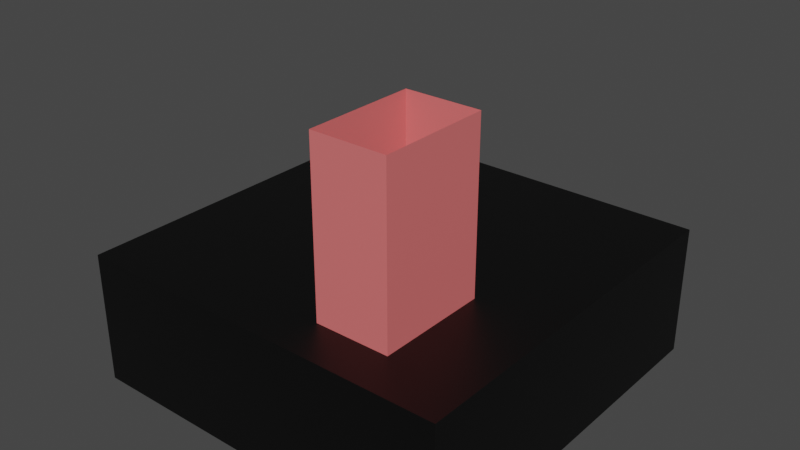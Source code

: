 # Source: Classroom.blend  (saved by Blender 3.3.6; exported with 4.5.12 LTS)
import bpy
from mathutils import Matrix  # noqa: F401  (used for matrix-valued properties, if any)

bpy.ops.wm.read_factory_settings(use_empty=True)
scene = bpy.context.scene
scene.name = 'Scene'

# ---- collections
col_collection = bpy.data.collections.new('Collection'); scene.collection.children.link(col_collection)

# ---- materials (node trees are filled in below, after node groups)
mat_outside = bpy.data.materials.new('Outside')
mat_outside.use_transparent_shadow = False
mat_inner_walls = bpy.data.materials.new('Inner Walls')
mat_inner_walls.use_transparent_shadow = False
mat_floor = bpy.data.materials.new('Floor')
mat_floor.use_transparent_shadow = False
mat_futra = bpy.data.materials.new('Futra')
mat_futra.use_transparent_shadow = False

# ---- material node trees
mat_outside.use_nodes = True; mat_outside.node_tree.nodes.clear()
_N = mat_outside.node_tree.nodes; _L = mat_outside.node_tree.links
n0 = _N.new('ShaderNodeBsdfPrincipled'); n0.name = 'Principled BSDF'; n0.location = (10, 300)
n0.distribution = 'GGX'
n0.subsurface_method = 'RANDOM_WALK_SKIN'
n0.inputs[0].default_value = (0.0, 0.0, 0.0, 1.0)
n0.inputs[3].default_value = 1.45
n0.inputs[27].default_value = (0.0, 0.0, 0.0, 1.0)
n0.inputs[28].default_value = 1.0
n1 = _N.new('ShaderNodeOutputMaterial'); n1.name = 'Material Output'; n1.location = (300, 300)
_L.new(n0.outputs[0], n1.inputs[0])
n1.is_active_output = True
mat_inner_walls.use_nodes = True; mat_inner_walls.node_tree.nodes.clear()
_N = mat_inner_walls.node_tree.nodes; _L = mat_inner_walls.node_tree.links
n0 = _N.new('ShaderNodeBsdfPrincipled'); n0.name = 'Principled BSDF'; n0.location = (10, 300)
n0.distribution = 'GGX'
n0.subsurface_method = 'RANDOM_WALK_SKIN'
n0.inputs[0].default_value = (0.8, 0.1683, 0.1683, 1.0)
n0.inputs[3].default_value = 1.45
n0.inputs[27].default_value = (0.0, 0.0, 0.0, 1.0)
n0.inputs[28].default_value = 1.0
n1 = _N.new('ShaderNodeOutputMaterial'); n1.name = 'Material Output'; n1.location = (300, 300)
_L.new(n0.outputs[0], n1.inputs[0])
n1.is_active_output = True
mat_floor.use_nodes = True; mat_floor.node_tree.nodes.clear()
_N = mat_floor.node_tree.nodes; _L = mat_floor.node_tree.links
n0 = _N.new('ShaderNodeBsdfPrincipled'); n0.name = 'Principled BSDF'; n0.location = (10, 300)
n0.distribution = 'GGX'
n0.subsurface_method = 'RANDOM_WALK_SKIN'
n0.inputs[0].default_value = (0.3264, 0.1772, 0.1133, 1.0)
n0.inputs[3].default_value = 1.45
n0.inputs[27].default_value = (0.0, 0.0, 0.0, 1.0)
n0.inputs[28].default_value = 1.0
n1 = _N.new('ShaderNodeOutputMaterial'); n1.name = 'Material Output'; n1.location = (300, 300)
_L.new(n0.outputs[0], n1.inputs[0])
n1.is_active_output = True
mat_futra.use_nodes = True; mat_futra.node_tree.nodes.clear()
_N = mat_futra.node_tree.nodes; _L = mat_futra.node_tree.links
n0 = _N.new('ShaderNodeBsdfPrincipled'); n0.name = 'Principled BSDF'; n0.location = (10, 300)
n0.distribution = 'GGX'
n0.subsurface_method = 'RANDOM_WALK_SKIN'
n0.inputs[0].default_value = (0.04441, 0.03364, 0.004577, 1.0)
n0.inputs[3].default_value = 1.45
n0.inputs[27].default_value = (0.0, 0.0, 0.0, 1.0)
n0.inputs[28].default_value = 1.0
n1 = _N.new('ShaderNodeOutputMaterial'); n1.name = 'Material Output'; n1.location = (300, 300)
_L.new(n0.outputs[0], n1.inputs[0])
n1.is_active_output = True

# ---- world
world_world = bpy.data.worlds.new('World'); scene.world = world_world
world_world.use_nodes = True; world_world.node_tree.nodes.clear()
_N = world_world.node_tree.nodes; _L = world_world.node_tree.links
n0 = _N.new('ShaderNodeOutputWorld'); n0.name = 'World Output'; n0.location = (300, 300)
n1 = _N.new('ShaderNodeBackground'); n1.name = 'Background'; n1.location = (10, 300)
n1.inputs[0].default_value = (0.05088, 0.05088, 0.05088, 1.0)
_L.new(n1.outputs[0], n0.inputs[0])
n0.is_active_output = True
world_world.color = (0.05088, 0.05088, 0.05088)
world_world.use_sun_shadow = False
world_world.sun_shadow_jitter_overblur = 0.0

# ---- meshes
me_cube_001 = bpy.data.meshes.new('Cube.001')
me_cube_001.from_pydata([(-5.368, -5.368, -0.06331), (-5.368, -5.368, 0.06331), (-5.368, 5.368, -0.06331), (-5.368, 5.368, 0.06331), (5.368, -5.368, -0.06331), (5.368, -5.368, 0.06331), (5.368, 5.368, -0.06331), (5.368, 5.368, 0.06331), (-5.214, -5.214, 0.06331), (-5.214, 5.214, 0.06331), (5.214, 5.214, 0.06331), (5.214, -5.214, 0.06331), (-5.368, -5.368, 3.642), (-5.368, 5.368, 3.642), (5.368, 5.368, 3.642), (5.368, -5.368, 3.642), (-5.214, -5.214, 3.642), (-5.214, 5.214, 3.642), (5.214, 5.214, 3.642), (5.214, -5.214, 3.642), (5.214, -5.214, 3.499), (-5.214, -5.214, 3.499), (5.214, 5.214, 3.499), (-5.214, 5.214, 3.499), (-5.368, -0.7989, 0.1106), (-5.368, 0.7989, 0.1106), (-5.214, -0.7979, 0.1106), (-5.214, 0.7979, 0.1106), (-5.368, -0.7989, 2.351), (-5.368, 0.7989, 2.351), (-5.214, 0.7979, 2.347), (-5.214, -0.7979, 2.347), (3.221, 5.368, -0.06331), (1.074, 5.368, -0.06331), (-1.074, 5.368, -0.06331), (-3.221, 5.368, -0.06331), (-3.221, 5.368, 0.06331), (-1.074, 5.368, 0.06331), (1.074, 5.368, 0.06331), (3.221, 5.368, 0.06331), (-3.221, -5.368, -0.06331), (-1.074, -5.368, -0.06331), (1.074, -5.368, -0.06331), (3.221, -5.368, -0.06331), (3.221, -5.368, 0.06331), (1.074, -5.368, 0.06331), (-1.074, -5.368, 0.06331), (-3.221, -5.368, 0.06331), (-3.221, 5.368, 3.642), (-1.074, 5.368, 3.642), (1.074, 5.368, 3.642), (3.221, 5.368, 3.642), (3.221, -5.368, 3.642), (1.074, -5.368, 3.642), (-1.074, -5.368, 3.642), (-3.221, -5.368, 3.642), (-3.129, 5.214, 3.642), (-1.043, 5.214, 3.642), (1.043, 5.214, 3.642), (3.129, 5.214, 3.642), (3.129, -5.214, 3.642), (1.043, -5.214, 3.642), (-1.043, -5.214, 3.642), (-3.129, -5.214, 3.642), (5.214, -5.214, 2.812), (5.214, -5.214, 2.125), (5.214, -5.214, 1.438), (5.214, -5.214, 0.7504), (5.368, -5.368, 2.926), (5.368, -5.368, 2.211), (5.368, -5.368, 1.495), (5.368, -5.368, 0.7791), (5.368, 5.368, 0.7791), (5.368, 5.368, 1.495), (5.368, 5.368, 2.211), (5.368, 5.368, 2.926), (-5.214, 5.214, 2.812), (-5.214, 5.214, 2.125), (-5.214, 5.214, 1.438), (-5.214, 5.214, 0.7504), (-5.368, -5.368, 0.7791), (-5.368, -5.368, 1.495), (-5.368, -5.368, 2.211), (-5.368, -5.368, 2.926), (-5.368, 5.368, 2.926), (-5.368, 5.368, 2.211), (-5.368, 5.368, 1.495), (-5.368, 5.368, 0.7791), (-5.214, -5.214, 0.7504), (-5.214, -5.214, 1.438), (-5.214, -5.214, 2.125), (-5.214, -5.214, 2.812), (5.214, 5.214, 0.7504), (5.214, 5.214, 1.438), (5.214, 5.214, 2.125), (5.214, 5.214, 2.812), (-5.214, 0.7979, 1.9), (-5.214, 0.7979, 1.453), (-5.214, 0.7979, 1.005), (-5.214, 0.7979, 0.558), (-5.368, -0.7989, 0.5587), (-5.368, -0.7989, 1.007), (-5.368, -0.7989, 1.455), (-5.368, -0.7989, 1.903), (-5.368, 0.7989, 1.903), (-5.368, 0.7989, 1.455), (-5.368, 0.7989, 1.007), (-5.368, 0.7989, 0.5587), (-5.214, -0.7979, 0.558), (-5.214, -0.7979, 1.005), (-5.214, -0.7979, 1.453), (-5.214, -0.7979, 1.9), (3.221, 5.368, 0.7791), (3.221, 5.368, 1.495), (3.221, 5.368, 2.211), (3.221, 5.368, 2.926), (1.074, 5.368, 0.7791), (1.074, 5.368, 1.495), (1.074, 5.368, 2.211), (1.074, 5.368, 2.926), (-1.074, 5.368, 0.7791), (-1.074, 5.368, 1.495), (-1.074, 5.368, 2.211), (-1.074, 5.368, 2.926), (-3.221, 5.368, 0.7791), (-3.221, 5.368, 1.495), (-3.221, 5.368, 2.211), (-3.221, 5.368, 2.926), (-3.221, -5.368, 0.7791), (-3.221, -5.368, 1.495), (-3.221, -5.368, 2.211), (-3.221, -5.368, 2.926), (-1.074, -5.368, 0.7791), (-1.074, -5.368, 1.495), (-1.074, -5.368, 2.211), (-1.074, -5.368, 2.926), (1.074, -5.368, 0.7791), (1.074, -5.368, 1.495), (1.074, -5.368, 2.211), (1.074, -5.368, 2.926), (3.221, -5.368, 0.7791), (3.221, -5.368, 1.495), (3.221, -5.368, 2.211), (3.221, -5.368, 2.926), (-3.129, 5.214, 0.06331), (-1.043, 5.214, 0.06331), (1.043, 5.214, 0.06331), (3.129, 5.214, 0.06331), (3.129, -5.214, 0.06331), (1.043, -5.214, 0.06331), (-1.043, -5.214, 0.06331), (-3.129, -5.214, 0.06331), (-3.129, -5.214, 3.499), (-1.043, -5.214, 3.499), (1.043, -5.214, 3.499), (3.129, -5.214, 3.499), (3.129, 5.214, 3.499), (1.043, 5.214, 3.499), (-1.043, 5.214, 3.499), (-3.129, 5.214, 3.499), (3.129, 5.214, 0.7504), (1.043, 5.214, 0.7504), (-1.043, 5.214, 0.7504), (-3.129, 5.214, 0.7504), (3.129, 5.214, 1.438), (1.043, 5.214, 1.438), (-1.043, 5.214, 1.438), (-3.129, 5.214, 1.438), (3.129, 5.214, 2.125), (1.043, 5.214, 2.125), (-1.043, 5.214, 2.125), (-3.129, 5.214, 2.125), (3.129, 5.214, 2.812), (1.043, 5.214, 2.812), (-1.043, 5.214, 2.812), (-3.129, 5.214, 2.812), (-3.129, -5.214, 0.7504), (-1.043, -5.214, 0.7504), (1.043, -5.214, 0.7504), (3.129, -5.214, 0.7504), (-3.129, -5.214, 1.438), (-1.043, -5.214, 1.438), (1.043, -5.214, 1.438), (3.129, -5.214, 1.438), (-3.129, -5.214, 2.125), (-1.043, -5.214, 2.125), (1.043, -5.214, 2.125), (3.129, -5.214, 2.125), (-3.129, -5.214, 2.812), (-1.043, -5.214, 2.812), (1.043, -5.214, 2.812), (3.129, -5.214, 2.812), (-5.368, 0.0, -0.06331), (-5.368, 0.0, 0.06331), (5.368, 0.0, -0.06331), (5.368, 0.0, 0.06331), (-5.214, 0.0, 0.06331), (5.214, 0.0, 0.06331), (-5.368, 0.0, 3.642), (5.368, 0.0, 3.642), (-5.214, 0.0, 3.642), (5.214, 0.0, 3.642), (-5.214, 0.0, 3.499), (5.214, 0.0, 3.499), (-5.368, 0.0, 0.1106), (-5.214, 0.0, 0.1106), (-5.368, 0.0, 2.351), (-5.214, 0.0, 2.347), (-3.129, 0.0, 3.642), (-1.043, 0.0, 3.642), (1.043, 0.0, 3.642), (3.129, 0.0, 3.642), (-3.221, 0.0, -0.06331), (-1.074, 0.0, -0.06331), (1.074, 0.0, -0.06331), (3.221, 0.0, -0.06331), (5.214, 0.0, 0.7504), (5.214, 0.0, 1.438), (5.214, 0.0, 2.125), (5.214, 0.0, 2.812), (5.368, 0.0, 0.7791), (5.368, 0.0, 1.495), (5.368, 0.0, 2.211), (5.368, 0.0, 2.926), (-3.129, 0.0, 3.499), (-1.043, 0.0, 3.499), (1.043, 0.0, 3.499), (3.129, 0.0, 3.499), (3.129, 0.0, 0.06331), (1.043, 0.0, 0.06331), (-1.043, 0.0, 0.06331), (-3.129, 0.0, 0.06331), (-5.368, -1.074, -0.06331), (-5.368, -2.147, -0.06331), (-5.368, -3.221, -0.06331), (-5.368, -4.295, -0.06331), (5.368, -1.074, 0.06331), (5.368, -2.147, 0.06331), (5.368, -3.221, 0.06331), (5.368, -4.295, 0.06331), (5.214, -1.043, 0.06331), (5.214, -2.086, 0.06331), (5.214, -3.129, 0.06331), (5.214, -4.171, 0.06331), (5.368, -1.074, 3.642), (5.368, -2.147, 3.642), (5.368, -3.221, 3.642), (5.368, -4.295, 3.642), (5.214, -1.043, 3.642), (5.214, -2.086, 3.642), (5.214, -3.129, 3.642), (5.214, -4.171, 3.642), (-5.214, -1.043, 3.499), (-5.214, -2.086, 3.499), (-5.214, -3.129, 3.499), (-5.214, -4.171, 3.499), (-5.214, -0.1596, 2.347), (-5.214, -0.3191, 2.347), (-5.214, -0.4787, 2.347), (-5.214, -0.6383, 2.347), (-3.221, -1.074, -0.06331), (-3.221, -2.147, -0.06331), (-3.221, -3.221, -0.06331), (-3.221, -4.295, -0.06331), (-1.074, -1.074, -0.06331), (-1.074, -2.147, -0.06331), (-1.074, -3.221, -0.06331), (-1.074, -4.295, -0.06331), (1.074, -1.074, -0.06331), (1.074, -2.147, -0.06331), (1.074, -3.221, -0.06331), (1.074, -4.295, -0.06331), (3.221, -1.074, -0.06331), (3.221, -2.147, -0.06331), (3.221, -3.221, -0.06331), (3.221, -4.295, -0.06331), (5.368, -1.074, 0.7791), (5.368, -2.147, 0.7791), (5.368, -3.221, 0.7791), (5.368, -4.295, 0.7791), (5.368, -1.074, 1.495), (5.368, -2.147, 1.495), (5.368, -3.221, 1.495), (5.368, -4.295, 1.495), (5.368, -1.074, 2.211), (5.368, -2.147, 2.211), (5.368, -3.221, 2.211), (5.368, -4.295, 2.211), (5.368, -1.074, 2.926), (5.368, -2.147, 2.926), (5.368, -3.221, 2.926), (5.368, -4.295, 2.926), (-3.129, -1.043, 3.499), (-3.129, -2.086, 3.499), (-3.129, -3.129, 3.499), (-3.129, -4.171, 3.499), (-1.043, -1.043, 3.499), (-1.043, -2.086, 3.499), (-1.043, -3.129, 3.499), (-1.043, -4.171, 3.499), (1.043, -1.043, 3.499), (1.043, -2.086, 3.499), (1.043, -3.129, 3.499), (1.043, -4.171, 3.499), (3.129, -1.043, 3.499), (3.129, -2.086, 3.499), (3.129, -3.129, 3.499), (3.129, -4.171, 3.499), (3.129, -1.043, 0.06331), (3.129, -2.086, 0.06331), (3.129, -3.129, 0.06331), (3.129, -4.171, 0.06331), (1.043, -1.043, 0.06331), (1.043, -2.086, 0.06331), (1.043, -3.129, 0.06331), (1.043, -4.171, 0.06331), (-1.043, -1.043, 0.06331), (-1.043, -2.086, 0.06331), (-1.043, -3.129, 0.06331), (-1.043, -4.171, 0.06331), (-3.129, -1.043, 0.06331), (-3.129, -2.086, 0.06331), (-3.129, -3.129, 0.06331), (-3.129, -4.171, 0.06331), (-5.368, -4.295, 0.06331), (-5.368, -3.221, 0.06331), (-5.368, -2.147, 0.06331), (-5.368, -1.074, 0.06331), (5.368, -4.295, -0.06331), (5.368, -3.221, -0.06331), (5.368, -2.147, -0.06331), (5.368, -1.074, -0.06331), (-5.214, -4.171, 0.06331), (-5.214, -3.129, 0.06331), (-5.214, -2.086, 0.06331), (-5.214, -1.043, 0.06331), (-5.368, -4.295, 3.642), (-5.368, -3.221, 3.642), (-5.368, -2.147, 3.642), (-5.368, -1.074, 3.642), (-5.214, -4.171, 3.642), (-5.214, -3.129, 3.642), (-5.214, -2.086, 3.642), (-5.214, -1.043, 3.642), (5.214, -4.171, 3.499), (5.214, -3.129, 3.499), (5.214, -2.086, 3.499), (5.214, -1.043, 3.499), (-5.368, -0.6391, 0.1106), (-5.368, -0.4793, 0.1106), (-5.368, -0.3196, 0.1106), (-5.368, -0.1598, 0.1106), (-5.214, -0.6383, 0.1106), (-5.214, -0.4787, 0.1106), (-5.214, -0.3191, 0.1106), (-5.214, -0.1596, 0.1106), (-5.368, -0.6391, 2.351), (-5.368, -0.4793, 2.351), (-5.368, -0.3196, 2.351), (-5.368, -0.1598, 2.351), (-3.129, -4.171, 3.642), (-3.129, -3.129, 3.642), (-3.129, -2.086, 3.642), (-3.129, -1.043, 3.642), (-1.043, -4.171, 3.642), (-1.043, -3.129, 3.642), (-1.043, -2.086, 3.642), (-1.043, -1.043, 3.642), (1.043, -4.171, 3.642), (1.043, -3.129, 3.642), (1.043, -2.086, 3.642), (1.043, -1.043, 3.642), (3.129, -4.171, 3.642), (3.129, -3.129, 3.642), (3.129, -2.086, 3.642), (3.129, -1.043, 3.642), (5.214, -4.171, 0.7504), (5.214, -3.129, 0.7504), (5.214, -2.086, 0.7504), (5.214, -1.043, 0.7504), (5.214, -4.171, 1.438), (5.214, -3.129, 1.438), (5.214, -2.086, 1.438), (5.214, -1.043, 1.438), (5.214, -4.171, 2.125), (5.214, -3.129, 2.125), (5.214, -2.086, 2.125), (5.214, -1.043, 2.125), (5.214, -4.171, 2.812), (5.214, -3.129, 2.812), (5.214, -2.086, 2.812), (5.214, -1.043, 2.812), (1.043, -4.171, 8.324), (1.043, -3.129, 8.324), (1.043, -2.086, 8.324), (1.043, -1.043, 8.324), (3.129, -4.171, 8.324), (3.129, -3.129, 8.324), (3.129, -2.086, 8.324), (3.129, -1.043, 8.324)], [], [(192, 193, 3, 2), (32, 39, 7, 6), (328, 239, 5, 4), (40, 47, 1, 0), (275, 328, 4, 43), (87, 3, 25, 107), (323, 332, 8, 151), (223, 75, 14, 199), (336, 12, 16, 340), (52, 15, 19, 60), (48, 13, 17, 56), (199, 14, 18, 201), (143, 68, 15, 52), (127, 84, 13, 48), (324, 1, 24, 348), (388, 64, 20, 344), (188, 91, 21, 152), (172, 95, 22, 156), (307, 344, 20, 155), (211, 201, 18, 59), (76, 23, 30, 96), (255, 21, 31, 259), (88, 8, 26, 108), (196, 9, 27, 205), (83, 12, 28, 103), (198, 13, 29, 206), (100, 108, 26, 24), (206, 29, 30, 207), (96, 30, 29, 104), (348, 24, 26, 352), (200, 208, 56, 17), (208, 209, 57, 56), (209, 210, 58, 57), (210, 211, 59, 58), (75, 115, 51, 14), (115, 119, 50, 51), (119, 123, 49, 50), (123, 127, 48, 49), (83, 131, 55, 12), (131, 135, 54, 55), (135, 139, 53, 54), (139, 143, 52, 53), (14, 51, 59, 18), (51, 50, 58, 59), (50, 49, 57, 58), (49, 48, 56, 57), (12, 55, 63, 16), (55, 54, 62, 63), (54, 53, 61, 62), (53, 52, 60, 61), (235, 263, 40, 0), (263, 267, 41, 40), (267, 271, 42, 41), (271, 275, 43, 42), (4, 5, 44, 43), (43, 44, 45, 42), (42, 45, 46, 41), (41, 46, 47, 40), (2, 3, 36, 35), (35, 36, 37, 34), (34, 37, 38, 33), (33, 38, 39, 32), (45, 44, 140, 136), (136, 140, 141, 137), (137, 141, 142, 138), (138, 142, 143, 139), (46, 45, 136, 132), (132, 136, 137, 133), (133, 137, 138, 134), (134, 138, 139, 135), (47, 46, 132, 128), (128, 132, 133, 129), (129, 133, 134, 130), (130, 134, 135, 131), (1, 47, 128, 80), (80, 128, 129, 81), (81, 129, 130, 82), (82, 130, 131, 83), (37, 36, 124, 120), (120, 124, 125, 121), (121, 125, 126, 122), (122, 126, 127, 123), (38, 37, 120, 116), (166, 162, 120, 121), (170, 166, 121, 122), (174, 170, 122, 123), (39, 38, 116, 112), (112, 116, 117, 113), (113, 117, 118, 114), (114, 118, 119, 115), (7, 39, 112, 72), (72, 112, 113, 73), (73, 113, 114, 74), (74, 114, 115, 75), (27, 99, 107, 25), (99, 98, 106, 107), (98, 97, 105, 106), (97, 96, 104, 105), (28, 31, 111, 103), (103, 111, 110, 102), (102, 110, 109, 101), (101, 109, 108, 100), (1, 80, 100, 24), (80, 81, 101, 100), (81, 82, 102, 101), (82, 83, 103, 102), (21, 91, 111, 31), (91, 90, 110, 111), (90, 89, 109, 110), (89, 88, 108, 109), (9, 79, 99, 27), (79, 78, 98, 99), (78, 77, 97, 98), (77, 76, 96, 97), (147, 10, 92, 160), (160, 92, 93, 164), (164, 93, 94, 168), (168, 94, 95, 172), (151, 8, 88, 176), (176, 88, 89, 180), (180, 89, 90, 184), (184, 90, 91, 188), (243, 11, 67, 376), (376, 67, 66, 380), (380, 66, 65, 384), (384, 65, 64, 388), (36, 3, 87, 124), (124, 87, 86, 125), (125, 86, 85, 126), (126, 85, 84, 127), (44, 5, 71, 140), (140, 71, 70, 141), (141, 70, 69, 142), (142, 69, 68, 143), (195, 7, 72, 220), (220, 72, 73, 221), (221, 73, 74, 222), (222, 74, 75, 223), (13, 84, 104, 29), (84, 85, 105, 104), (85, 86, 106, 105), (86, 87, 107, 106), (65, 187, 191, 64), (187, 186, 190, 191), (186, 185, 189, 190), (185, 184, 188, 189), (66, 183, 187, 65), (183, 182, 186, 187), (182, 181, 185, 186), (181, 180, 184, 185), (67, 179, 183, 66), (179, 178, 182, 183), (178, 177, 181, 182), (177, 176, 180, 181), (11, 148, 179, 67), (148, 149, 178, 179), (149, 150, 177, 178), (150, 151, 176, 177), (77, 171, 175, 76), (171, 170, 174, 175), (173, 174, 123, 119), (169, 168, 172, 173), (78, 167, 171, 77), (167, 166, 170, 171), (169, 173, 119, 118), (165, 164, 168, 169), (79, 163, 167, 78), (163, 162, 166, 167), (165, 169, 118, 117), (161, 160, 164, 165), (9, 144, 163, 79), (144, 145, 162, 163), (145, 146, 161, 162), (146, 147, 160, 161), (255, 295, 152, 21), (295, 299, 153, 152), (299, 303, 154, 153), (303, 307, 155, 154), (76, 175, 159, 23), (175, 174, 158, 159), (174, 173, 157, 158), (173, 172, 156, 157), (64, 191, 155, 20), (191, 190, 154, 155), (190, 189, 153, 154), (189, 188, 152, 153), (243, 311, 148, 11), (311, 315, 149, 148), (315, 319, 150, 149), (319, 323, 151, 150), (162, 161, 116, 120), (161, 165, 117, 116), (145, 144, 231, 230), (146, 145, 230, 229), (147, 146, 229, 228), (10, 147, 228, 197), (157, 156, 227, 226), (158, 157, 226, 225), (159, 158, 225, 224), (23, 159, 224, 202), (284, 222, 223, 288), (280, 221, 222, 284), (276, 220, 221, 280), (236, 195, 220, 276), (94, 218, 219, 95), (93, 217, 218, 94), (92, 216, 217, 93), (10, 197, 216, 92), (33, 32, 215, 214), (34, 33, 214, 213), (35, 34, 213, 212), (2, 35, 212, 192), (371, 375, 211, 210), (367, 371, 210, 209), (363, 367, 209, 208), (343, 363, 208, 200), (25, 204, 205, 27), (359, 206, 207, 256), (339, 198, 206, 359), (335, 196, 205, 355), (23, 202, 207, 30), (375, 248, 201, 211), (156, 22, 203, 227), (95, 219, 203, 22), (3, 193, 204, 25), (244, 199, 201, 248), (13, 198, 200, 17), (288, 223, 199, 244), (144, 9, 196, 231), (32, 6, 194, 215), (6, 7, 195, 194), (232, 327, 193, 192), (0, 1, 324, 235), (235, 324, 325, 234), (234, 325, 326, 233), (233, 326, 327, 232), (68, 291, 247, 15), (291, 290, 246, 247), (290, 289, 245, 246), (289, 288, 244, 245), (15, 247, 251, 19), (247, 246, 250, 251), (246, 245, 249, 250), (245, 244, 248, 249), (60, 19, 251, 372), (372, 251, 250, 373), (373, 250, 249, 374), (374, 249, 248, 375), (8, 332, 352, 26), (332, 333, 353, 352), (333, 334, 354, 353), (334, 335, 355, 354), (12, 336, 356, 28), (336, 337, 357, 356), (337, 338, 358, 357), (338, 339, 359, 358), (28, 356, 259, 31), (356, 357, 258, 259), (357, 358, 257, 258), (358, 359, 256, 257), (16, 63, 360, 340), (340, 360, 361, 341), (341, 361, 362, 342), (342, 362, 363, 343), (63, 62, 364, 360), (360, 364, 365, 361), (361, 365, 366, 362), (362, 366, 367, 363), (62, 61, 368, 364), (364, 368, 369, 365), (365, 369, 370, 366), (366, 370, 371, 367), (61, 60, 372, 368), (374, 375, 304, 305), (373, 374, 305, 306), (372, 373, 306, 307), (5, 239, 279, 71), (239, 238, 278, 279), (238, 237, 277, 278), (237, 236, 276, 277), (71, 279, 283, 70), (279, 278, 282, 283), (278, 277, 281, 282), (277, 276, 280, 281), (70, 283, 287, 69), (283, 282, 286, 287), (282, 281, 285, 286), (281, 280, 284, 285), (69, 287, 291, 68), (287, 286, 290, 291), (286, 285, 289, 290), (285, 284, 288, 289), (230, 231, 320, 316), (316, 320, 321, 317), (317, 321, 322, 318), (318, 322, 323, 319), (229, 230, 316, 312), (312, 316, 317, 313), (313, 317, 318, 314), (314, 318, 319, 315), (228, 229, 312, 308), (308, 312, 313, 309), (309, 313, 314, 310), (310, 314, 315, 311), (197, 228, 308, 240), (240, 308, 309, 241), (241, 309, 310, 242), (242, 310, 311, 243), (226, 227, 304, 300), (368, 372, 307, 303), (369, 368, 303, 302), (370, 369, 302, 301), (225, 226, 300, 296), (296, 300, 301, 297), (297, 301, 302, 298), (298, 302, 303, 299), (224, 225, 296, 292), (292, 296, 297, 293), (293, 297, 298, 294), (294, 298, 299, 295), (202, 224, 292, 252), (252, 292, 293, 253), (253, 293, 294, 254), (254, 294, 295, 255), (218, 387, 391, 219), (387, 386, 390, 391), (386, 385, 389, 390), (385, 384, 388, 389), (217, 383, 387, 218), (383, 382, 386, 387), (382, 381, 385, 386), (381, 380, 384, 385), (216, 379, 383, 217), (379, 378, 382, 383), (378, 377, 381, 382), (377, 376, 380, 381), (197, 240, 379, 216), (240, 241, 378, 379), (241, 242, 377, 378), (242, 243, 376, 377), (214, 215, 272, 268), (268, 272, 273, 269), (269, 273, 274, 270), (270, 274, 275, 271), (213, 214, 268, 264), (264, 268, 269, 265), (265, 269, 270, 266), (266, 270, 271, 267), (212, 213, 264, 260), (260, 264, 265, 261), (261, 265, 266, 262), (262, 266, 267, 263), (192, 212, 260, 232), (232, 260, 261, 233), (233, 261, 262, 234), (234, 262, 263, 235), (204, 351, 355, 205), (351, 350, 354, 355), (350, 349, 353, 354), (349, 348, 352, 353), (202, 252, 256, 207), (252, 253, 257, 256), (253, 254, 258, 257), (254, 255, 259, 258), (227, 203, 347, 304), (304, 347, 346, 305), (305, 346, 345, 306), (306, 345, 344, 307), (219, 391, 347, 203), (391, 390, 346, 347), (390, 389, 345, 346), (389, 388, 344, 345), (193, 327, 351, 204), (327, 326, 350, 351), (326, 325, 349, 350), (325, 324, 348, 349), (198, 339, 343, 200), (339, 338, 342, 343), (338, 337, 341, 342), (337, 336, 340, 341), (231, 196, 335, 320), (320, 335, 334, 321), (321, 334, 333, 322), (322, 333, 332, 323), (215, 194, 331, 272), (272, 331, 330, 273), (273, 330, 329, 274), (274, 329, 328, 275), (194, 195, 236, 331), (331, 236, 237, 330), (330, 237, 238, 329), (329, 238, 239, 328), (375, 371, 300, 304), (371, 370, 301, 300), (374, 373, 397, 398), (369, 370, 394, 393), (372, 368, 392, 396), (375, 374, 398, 399), (373, 372, 396, 397), (370, 371, 395, 394), (371, 375, 399, 395), (368, 369, 393, 392)])
me_cube_001.polygons.foreach_set('material_index', [0, 0, 0, 0, 0, 0, 2, 0, 0, 0, 0, 0, 0, 0, 0, 1, 1, 1, 1, 0, 1, 1, 1, 1, 0, 0, 3, 3, 3, 3, 0, 0, 0, 0, 0, 0, 0, 0, 0, 0, 0, 0, 0, 0, 0, 0, 0, 0, 0, 0, 0, 0, 0, 0, 0, 0, 0, 0, 0, 0, 0, 0, 0, 0, 0, 0, 0, 0, 0, 0, 0, 0, 0, 0, 0, 0, 0, 0, 0, 0, 0, 0, 0, 1, 1, 1, 0, 0, 0, 0, 0, 0, 0, 0, 3, 3, 3, 3, 3, 3, 3, 3, 0, 0, 0, 0, 1, 1, 1, 1, 1, 1, 1, 1, 1, 1, 1, 1, 1, 1, 1, 1, 1, 1, 1, 1, 0, 0, 0, 0, 0, 0, 0, 0, 0, 0, 0, 0, 0, 0, 0, 0, 1, 1, 1, 1, 1, 1, 1, 1, 1, 1, 1, 1, 1, 1, 1, 1, 1, 1, 1, 1, 1, 1, 1, 1, 1, 1, 1, 1, 1, 1, 1, 1, 1, 1, 1, 1, 1, 1, 1, 1, 1, 1, 1, 1, 2, 2, 2, 2, 1, 1, 2, 2, 2, 2, 1, 1, 1, 1, 0, 0, 0, 0, 1, 1, 1, 1, 0, 0, 0, 0, 0, 0, 0, 0, 3, 3, 0, 1, 1, 0, 1, 1, 0, 0, 0, 0, 2, 0, 0, 0, 0, 0, 0, 0, 0, 0, 0, 0, 0, 0, 0, 0, 0, 0, 0, 0, 1, 1, 1, 1, 0, 0, 0, 0, 3, 3, 3, 3, 0, 0, 0, 0, 0, 0, 0, 0, 0, 0, 0, 0, 0, 1, 1, 1, 0, 0, 0, 0, 0, 0, 0, 0, 0, 0, 0, 0, 0, 0, 0, 0, 2, 2, 2, 2, 2, 2, 2, 2, 2, 2, 2, 2, 2, 2, 2, 2, 1, 1, 1, 1, 1, 1, 1, 1, 1, 1, 1, 1, 1, 1, 1, 1, 1, 1, 1, 1, 1, 1, 1, 1, 1, 1, 1, 1, 1, 1, 1, 1, 0, 0, 0, 0, 0, 0, 0, 0, 0, 0, 0, 0, 0, 0, 0, 0, 3, 3, 3, 3, 1, 1, 1, 1, 1, 1, 1, 1, 1, 1, 1, 1, 0, 0, 0, 0, 0, 0, 0, 0, 2, 2, 2, 2, 0, 0, 0, 0, 0, 0, 0, 0, 1, 1, 1, 1, 1, 1, 1, 1, 1, 1])
_uv = me_cube_001.uv_layers.new(name='UVMap')
_uv.uv.foreach_set('vector', [0.375, 0.125, 0.625, 0.125, 0.625, 0.25, 0.375, 0.25, 0.375, 0.45, 0.625, 0.45, 0.625, 0.5, 0.375, 0.5, 0.375, 0.725, 0.625, 0.725, 0.625, 0.75, 0.375, 0.75, 0.375, 0.95, 0.625, 0.95, 0.625, 1.0, 0.375, 1.0, 0.325, 0.725, 0.375, 0.725, 0.375, 0.75, 0.325, 0.75, 0.625, 0.25, 0.625, 0.25, 0.625, 0.25, 0.625, 0.25, 0.825, 0.725, 0.875, 0.725, 0.875, 0.75, 0.825, 0.75, 0.625, 0.625, 0.625, 0.5, 0.625, 0.5, 0.625, 0.625, 0.625, 0.025, 0.625, 0.0, 0.625, 0.0, 0.625, 0.025, 0.625, 0.8, 0.625, 0.75, 0.625, 0.75, 0.625, 0.8, 0.625, 0.3, 0.625, 0.25, 0.625, 0.25, 0.625, 0.3, 0.625, 0.625, 0.625, 0.5, 0.625, 0.5, 0.625, 0.625, 0.625, 0.8, 0.625, 0.75, 0.625, 0.75, 0.625, 0.8, 0.625, 0.3, 0.625, 0.25, 0.625, 0.25, 0.625, 0.3, 0.625, 0.025, 0.625, 0.0, 0.625, 0.0, 0.625, 0.025, 0.625, 0.725, 0.625, 0.75, 0.625, 0.75, 0.625, 0.725, 0.825, 0.75, 0.875, 0.75, 0.875, 0.75, 0.825, 0.75, 0.675, 0.5, 0.625, 0.5, 0.625, 0.5, 0.675, 0.5, 0.675, 0.725, 0.625, 0.725, 0.625, 0.75, 0.675, 0.75, 0.625, 0.625, 0.625, 0.625, 0.625, 0.5, 0.625, 0.45, 0.875, 0.5, 0.875, 0.5, 0.875, 0.5, 0.875, 0.5, 0.875, 0.725, 0.875, 0.75, 0.875, 0.75, 0.875, 0.725, 0.875, 0.75, 0.875, 0.75, 0.875, 0.75, 0.875, 0.75, 0.875, 0.625, 0.875, 0.5, 0.875, 0.5, 0.875, 0.625, 0.625, 1.0, 0.625, 1.0, 0.625, 1.0, 0.625, 1.0, 0.625, 0.125, 0.625, 0.25, 0.625, 0.25, 0.625, 0.125, 0.625, 1.0, 0.875, 0.75, 0.875, 0.75, 0.625, 1.0, 0.625, 0.625, 0.625, 0.25, 0.875, 0.5, 0.875, 0.625, 0.875, 0.5, 0.875, 0.5, 0.625, 0.25, 0.625, 0.25, 0.625, 0.925, 0.625, 1.0, 0.875, 0.75, 0.875, 0.725, 0.625, 0.625, 0.625, 0.625, 0.625, 0.3, 0.625, 0.25, 0.625, 0.625, 0.625, 0.625, 0.625, 0.35, 0.625, 0.3, 0.625, 0.625, 0.625, 0.625, 0.625, 0.4, 0.625, 0.35, 0.625, 0.625, 0.625, 0.625, 0.625, 0.45, 0.625, 0.4, 0.625, 0.5, 0.625, 0.45, 0.625, 0.45, 0.625, 0.5, 0.625, 0.45, 0.625, 0.4, 0.625, 0.4, 0.625, 0.45, 0.625, 0.4, 0.625, 0.35, 0.625, 0.35, 0.625, 0.4, 0.625, 0.35, 0.625, 0.3, 0.625, 0.3, 0.625, 0.35, 0.625, 1.0, 0.625, 0.95, 0.625, 0.95, 0.625, 1.0, 0.625, 0.95, 0.625, 0.9, 0.625, 0.9, 0.625, 0.95, 0.625, 0.9, 0.625, 0.85, 0.625, 0.85, 0.625, 0.9, 0.625, 0.85, 0.625, 0.8, 0.625, 0.8, 0.625, 0.85, 0.625, 0.5, 0.625, 0.45, 0.625, 0.45, 0.625, 0.5, 0.625, 0.45, 0.625, 0.4, 0.625, 0.4, 0.625, 0.45, 0.625, 0.4, 0.625, 0.35, 0.625, 0.35, 0.625, 0.4, 0.625, 0.35, 0.625, 0.3, 0.625, 0.3, 0.625, 0.35, 0.625, 1.0, 0.625, 0.95, 0.625, 0.95, 0.625, 1.0, 0.625, 0.95, 0.625, 0.9, 0.625, 0.9, 0.625, 0.95, 0.625, 0.9, 0.625, 0.85, 0.625, 0.85, 0.625, 0.9, 0.625, 0.85, 0.625, 0.8, 0.625, 0.8, 0.625, 0.85, 0.125, 0.725, 0.175, 0.725, 0.175, 0.75, 0.125, 0.75, 0.175, 0.725, 0.225, 0.725, 0.225, 0.75, 0.175, 0.75, 0.225, 0.725, 0.275, 0.725, 0.275, 0.75, 0.225, 0.75, 0.275, 0.725, 0.325, 0.725, 0.325, 0.75, 0.275, 0.75, 0.375, 0.75, 0.625, 0.75, 0.625, 0.8, 0.375, 0.8, 0.375, 0.8, 0.625, 0.8, 0.625, 0.85, 0.375, 0.85, 0.375, 0.85, 0.625, 0.85, 0.625, 0.9, 0.375, 0.9, 0.375, 0.9, 0.625, 0.9, 0.625, 0.95, 0.375, 0.95, 0.375, 0.25, 0.625, 0.25, 0.625, 0.3, 0.375, 0.3, 0.375, 0.3, 0.625, 0.3, 0.625, 0.35, 0.375, 0.35, 0.375, 0.35, 0.625, 0.35, 0.625, 0.4, 0.375, 0.4, 0.375, 0.4, 0.625, 0.4, 0.625, 0.45, 0.375, 0.45, 0.625, 0.85, 0.625, 0.8, 0.625, 0.8, 0.625, 0.85, 0.625, 0.85, 0.625, 0.8, 0.625, 0.8, 0.625, 0.85, 0.625, 0.85, 0.625, 0.8, 0.625, 0.8, 0.625, 0.85, 0.625, 0.85, 0.625, 0.8, 0.625, 0.8, 0.625, 0.85, 0.625, 0.9, 0.625, 0.85, 0.625, 0.85, 0.625, 0.9, 0.625, 0.9, 0.625, 0.85, 0.625, 0.85, 0.625, 0.9, 0.625, 0.9, 0.625, 0.85, 0.625, 0.85, 0.625, 0.9, 0.625, 0.9, 0.625, 0.85, 0.625, 0.85, 0.625, 0.9, 0.625, 0.95, 0.625, 0.9, 0.625, 0.9, 0.625, 0.95, 0.625, 0.95, 0.625, 0.9, 0.625, 0.9, 0.625, 0.95, 0.625, 0.95, 0.625, 0.9, 0.625, 0.9, 0.625, 0.95, 0.625, 0.95, 0.625, 0.9, 0.625, 0.9, 0.625, 0.95, 0.625, 1.0, 0.625, 0.95, 0.625, 0.95, 0.625, 1.0, 0.625, 1.0, 0.625, 0.95, 0.625, 0.95, 0.625, 1.0, 0.625, 1.0, 0.625, 0.95, 0.625, 0.95, 0.625, 1.0, 0.625, 1.0, 0.625, 0.95, 0.625, 0.95, 0.625, 1.0, 0.625, 0.35, 0.625, 0.3, 0.625, 0.3, 0.625, 0.35, 0.625, 0.35, 0.625, 0.3, 0.625, 0.3, 0.625, 0.35, 0.625, 0.35, 0.625, 0.3, 0.625, 0.3, 0.625, 0.35, 0.625, 0.35, 0.625, 0.3, 0.625, 0.3, 0.625, 0.35, 0.625, 0.4, 0.625, 0.35, 0.625, 0.35, 0.625, 0.4, 0.775, 0.5, 0.775, 0.5, 0.625, 0.35, 0.625, 0.35, 0.775, 0.5, 0.775, 0.5, 0.625, 0.35, 0.625, 0.35, 0.775, 0.5, 0.775, 0.5, 0.625, 0.35, 0.625, 0.35, 0.625, 0.45, 0.625, 0.4, 0.625, 0.4, 0.625, 0.45, 0.625, 0.45, 0.625, 0.4, 0.625, 0.4, 0.625, 0.45, 0.625, 0.45, 0.625, 0.4, 0.625, 0.4, 0.625, 0.45, 0.625, 0.45, 0.625, 0.4, 0.625, 0.4, 0.625, 0.45, 0.625, 0.5, 0.625, 0.45, 0.625, 0.45, 0.625, 0.5, 0.625, 0.5, 0.625, 0.45, 0.625, 0.45, 0.625, 0.5, 0.625, 0.5, 0.625, 0.45, 0.625, 0.45, 0.625, 0.5, 0.625, 0.5, 0.625, 0.45, 0.625, 0.45, 0.625, 0.5, 0.875, 0.5, 0.875, 0.5, 0.625, 0.25, 0.625, 0.25, 0.875, 0.5, 0.875, 0.5, 0.625, 0.25, 0.625, 0.25, 0.875, 0.5, 0.875, 0.5, 0.625, 0.25, 0.625, 0.25, 0.875, 0.5, 0.875, 0.5, 0.625, 0.25, 0.625, 0.25, 0.625, 1.0, 0.875, 0.75, 0.875, 0.75, 0.625, 1.0, 0.625, 1.0, 0.875, 0.75, 0.875, 0.75, 0.625, 1.0, 0.625, 1.0, 0.875, 0.75, 0.875, 0.75, 0.625, 1.0, 0.625, 1.0, 0.875, 0.75, 0.875, 0.75, 0.625, 1.0, 0.625, 1.0, 0.625, 1.0, 0.625, 1.0, 0.625, 1.0, 0.625, 1.0, 0.625, 1.0, 0.625, 1.0, 0.625, 1.0, 0.625, 1.0, 0.625, 1.0, 0.625, 1.0, 0.625, 1.0, 0.625, 1.0, 0.625, 1.0, 0.625, 1.0, 0.625, 1.0, 0.875, 0.75, 0.875, 0.75, 0.875, 0.75, 0.875, 0.75, 0.875, 0.75, 0.875, 0.75, 0.875, 0.75, 0.875, 0.75, 0.875, 0.75, 0.875, 0.75, 0.875, 0.75, 0.875, 0.75, 0.875, 0.75, 0.875, 0.75, 0.875, 0.75, 0.875, 0.75, 0.875, 0.5, 0.875, 0.5, 0.875, 0.5, 0.875, 0.5, 0.875, 0.5, 0.875, 0.5, 0.875, 0.5, 0.875, 0.5, 0.875, 0.5, 0.875, 0.5, 0.875, 0.5, 0.875, 0.5, 0.875, 0.5, 0.875, 0.5, 0.875, 0.5, 0.875, 0.5, 0.675, 0.5, 0.625, 0.5, 0.625, 0.5, 0.675, 0.5, 0.675, 0.5, 0.625, 0.5, 0.625, 0.5, 0.675, 0.5, 0.675, 0.5, 0.625, 0.5, 0.625, 0.5, 0.675, 0.5, 0.675, 0.5, 0.625, 0.5, 0.625, 0.5, 0.675, 0.5, 0.825, 0.75, 0.875, 0.75, 0.875, 0.75, 0.825, 0.75, 0.825, 0.75, 0.875, 0.75, 0.875, 0.75, 0.825, 0.75, 0.825, 0.75, 0.875, 0.75, 0.875, 0.75, 0.825, 0.75, 0.825, 0.75, 0.875, 0.75, 0.875, 0.75, 0.825, 0.75, 0.625, 0.725, 0.625, 0.75, 0.625, 0.75, 0.625, 0.725, 0.625, 0.725, 0.625, 0.75, 0.625, 0.75, 0.625, 0.725, 0.625, 0.725, 0.625, 0.75, 0.625, 0.75, 0.625, 0.725, 0.625, 0.725, 0.625, 0.75, 0.625, 0.75, 0.625, 0.725, 0.625, 0.3, 0.625, 0.25, 0.625, 0.25, 0.625, 0.3, 0.625, 0.3, 0.625, 0.25, 0.625, 0.25, 0.625, 0.3, 0.625, 0.3, 0.625, 0.25, 0.625, 0.25, 0.625, 0.3, 0.625, 0.3, 0.625, 0.25, 0.625, 0.25, 0.625, 0.3, 0.625, 0.8, 0.625, 0.75, 0.625, 0.75, 0.625, 0.8, 0.625, 0.8, 0.625, 0.75, 0.625, 0.75, 0.625, 0.8, 0.625, 0.8, 0.625, 0.75, 0.625, 0.75, 0.625, 0.8, 0.625, 0.8, 0.625, 0.75, 0.625, 0.75, 0.625, 0.8, 0.625, 0.625, 0.625, 0.5, 0.625, 0.5, 0.625, 0.625, 0.625, 0.625, 0.625, 0.5, 0.625, 0.5, 0.625, 0.625, 0.625, 0.625, 0.625, 0.5, 0.625, 0.5, 0.625, 0.625, 0.625, 0.625, 0.625, 0.5, 0.625, 0.5, 0.625, 0.625, 0.625, 0.25, 0.625, 0.25, 0.625, 0.25, 0.625, 0.25, 0.625, 0.25, 0.625, 0.25, 0.625, 0.25, 0.625, 0.25, 0.625, 0.25, 0.625, 0.25, 0.625, 0.25, 0.625, 0.25, 0.625, 0.25, 0.625, 0.25, 0.625, 0.25, 0.625, 0.25, 0.625, 0.75, 0.675, 0.75, 0.675, 0.75, 0.625, 0.75, 0.675, 0.75, 0.725, 0.75, 0.725, 0.75, 0.675, 0.75, 0.725, 0.75, 0.775, 0.75, 0.775, 0.75, 0.725, 0.75, 0.775, 0.75, 0.825, 0.75, 0.825, 0.75, 0.775, 0.75, 0.625, 0.75, 0.675, 0.75, 0.675, 0.75, 0.625, 0.75, 0.675, 0.75, 0.725, 0.75, 0.725, 0.75, 0.675, 0.75, 0.725, 0.75, 0.775, 0.75, 0.775, 0.75, 0.725, 0.75, 0.775, 0.75, 0.825, 0.75, 0.825, 0.75, 0.775, 0.75, 0.625, 0.75, 0.675, 0.75, 0.675, 0.75, 0.625, 0.75, 0.675, 0.75, 0.725, 0.75, 0.725, 0.75, 0.675, 0.75, 0.725, 0.75, 0.775, 0.75, 0.775, 0.75, 0.725, 0.75, 0.775, 0.75, 0.825, 0.75, 0.825, 0.75, 0.775, 0.75, 0.625, 0.75, 0.675, 0.75, 0.675, 0.75, 0.625, 0.75, 0.675, 0.75, 0.725, 0.75, 0.725, 0.75, 0.675, 0.75, 0.725, 0.75, 0.775, 0.75, 0.775, 0.75, 0.725, 0.75, 0.775, 0.75, 0.825, 0.75, 0.825, 0.75, 0.775, 0.75, 0.875, 0.5, 0.825, 0.5, 0.825, 0.5, 0.875, 0.5, 0.825, 0.5, 0.775, 0.5, 0.775, 0.5, 0.825, 0.5, 0.725, 0.5, 0.775, 0.5, 0.625, 0.35, 0.625, 0.4, 0.725, 0.5, 0.675, 0.5, 0.675, 0.5, 0.725, 0.5, 0.875, 0.5, 0.825, 0.5, 0.825, 0.5, 0.875, 0.5, 0.825, 0.5, 0.775, 0.5, 0.775, 0.5, 0.825, 0.5, 0.725, 0.5, 0.725, 0.5, 0.625, 0.4, 0.625, 0.4, 0.725, 0.5, 0.675, 0.5, 0.675, 0.5, 0.725, 0.5, 0.875, 0.5, 0.825, 0.5, 0.825, 0.5, 0.875, 0.5, 0.825, 0.5, 0.775, 0.5, 0.775, 0.5, 0.825, 0.5, 0.725, 0.5, 0.725, 0.5, 0.625, 0.4, 0.625, 0.4, 0.725, 0.5, 0.675, 0.5, 0.675, 0.5, 0.725, 0.5, 0.875, 0.5, 0.825, 0.5, 0.825, 0.5, 0.875, 0.5, 0.825, 0.5, 0.775, 0.5, 0.775, 0.5, 0.825, 0.5, 0.775, 0.5, 0.725, 0.5, 0.725, 0.5, 0.775, 0.5, 0.725, 0.5, 0.675, 0.5, 0.675, 0.5, 0.725, 0.5, 0.875, 0.725, 0.825, 0.725, 0.825, 0.75, 0.875, 0.75, 0.825, 0.725, 0.775, 0.725, 0.775, 0.75, 0.825, 0.75, 0.775, 0.725, 0.725, 0.725, 0.725, 0.75, 0.775, 0.75, 0.725, 0.725, 0.675, 0.725, 0.675, 0.75, 0.725, 0.75, 0.875, 0.5, 0.825, 0.5, 0.825, 0.5, 0.875, 0.5, 0.825, 0.5, 0.775, 0.5, 0.775, 0.5, 0.825, 0.5, 0.775, 0.5, 0.725, 0.5, 0.725, 0.5, 0.775, 0.5, 0.725, 0.5, 0.675, 0.5, 0.675, 0.5, 0.725, 0.5, 0.625, 0.75, 0.675, 0.75, 0.675, 0.75, 0.625, 0.75, 0.675, 0.75, 0.725, 0.75, 0.725, 0.75, 0.675, 0.75, 0.725, 0.75, 0.775, 0.75, 0.775, 0.75, 0.725, 0.75, 0.775, 0.75, 0.825, 0.75, 0.825, 0.75, 0.775, 0.75, 0.625, 0.725, 0.675, 0.725, 0.675, 0.75, 0.625, 0.75, 0.675, 0.725, 0.725, 0.725, 0.725, 0.75, 0.675, 0.75, 0.725, 0.725, 0.775, 0.725, 0.775, 0.75, 0.725, 0.75, 0.775, 0.725, 0.825, 0.725, 0.825, 0.75, 0.775, 0.75, 0.775, 0.5, 0.725, 0.5, 0.625, 0.4, 0.625, 0.35, 0.725, 0.5, 0.725, 0.5, 0.625, 0.4, 0.625, 0.4, 0.775, 0.5, 0.825, 0.5, 0.825, 0.625, 0.775, 0.625, 0.725, 0.5, 0.775, 0.5, 0.775, 0.625, 0.725, 0.625, 0.675, 0.5, 0.725, 0.5, 0.725, 0.625, 0.675, 0.625, 0.625, 0.5, 0.675, 0.5, 0.675, 0.625, 0.625, 0.625, 0.725, 0.5, 0.675, 0.5, 0.675, 0.625, 0.725, 0.625, 0.775, 0.5, 0.725, 0.5, 0.725, 0.625, 0.775, 0.625, 0.825, 0.5, 0.775, 0.5, 0.775, 0.625, 0.825, 0.625, 0.875, 0.5, 0.825, 0.5, 0.825, 0.625, 0.875, 0.625, 0.625, 0.65, 0.625, 0.625, 0.625, 0.625, 0.625, 0.65, 0.625, 0.65, 0.625, 0.625, 0.625, 0.625, 0.625, 0.65, 0.625, 0.65, 0.625, 0.625, 0.625, 0.625, 0.625, 0.65, 0.625, 0.65, 0.625, 0.625, 0.625, 0.625, 0.625, 0.65, 0.625, 0.5, 0.625, 0.625, 0.625, 0.625, 0.625, 0.5, 0.625, 0.5, 0.625, 0.625, 0.625, 0.625, 0.625, 0.5, 0.625, 0.5, 0.625, 0.625, 0.625, 0.625, 0.625, 0.5, 0.625, 0.5, 0.625, 0.625, 0.625, 0.625, 0.625, 0.5, 0.275, 0.5, 0.325, 0.5, 0.325, 0.625, 0.275, 0.625, 0.225, 0.5, 0.275, 0.5, 0.275, 0.625, 0.225, 0.625, 0.175, 0.5, 0.225, 0.5, 0.225, 0.625, 0.175, 0.625, 0.125, 0.5, 0.175, 0.5, 0.175, 0.625, 0.125, 0.625, 0.625, 0.67, 0.625, 0.66, 0.625, 0.625, 0.625, 0.625, 0.625, 0.68, 0.625, 0.67, 0.625, 0.625, 0.625, 0.625, 0.625, 0.69, 0.625, 0.68, 0.625, 0.625, 0.625, 0.625, 0.625, 0.7, 0.625, 0.69, 0.625, 0.625, 0.625, 0.625, 0.625, 0.25, 0.625, 0.625, 0.875, 0.625, 0.875, 0.5, 0.625, 0.7, 0.625, 0.625, 0.875, 0.625, 0.875, 0.65, 0.625, 0.1, 0.625, 0.125, 0.625, 0.125, 0.625, 0.1, 0.875, 0.65, 0.875, 0.625, 0.875, 0.625, 0.875, 0.65, 0.875, 0.5, 0.875, 0.625, 0.875, 0.625, 0.875, 0.5, 0.625, 0.66, 0.625, 0.65, 0.625, 0.625, 0.625, 0.625, 0.675, 0.5, 0.625, 0.5, 0.625, 0.625, 0.675, 0.625, 0.625, 0.5, 0.625, 0.625, 0.625, 0.625, 0.625, 0.5, 0.625, 0.25, 0.625, 0.125, 0.625, 0.125, 0.625, 0.25, 0.625, 0.65, 0.625, 0.625, 0.625, 0.625, 0.625, 0.65, 0.625, 0.25, 0.625, 0.125, 0.625, 0.125, 0.625, 0.25, 0.625, 0.65, 0.625, 0.625, 0.625, 0.625, 0.625, 0.65, 0.825, 0.5, 0.875, 0.5, 0.875, 0.625, 0.825, 0.625, 0.325, 0.5, 0.375, 0.5, 0.375, 0.625, 0.325, 0.625, 0.375, 0.5, 0.625, 0.5, 0.625, 0.625, 0.375, 0.625, 0.375, 0.1, 0.625, 0.1, 0.625, 0.125, 0.375, 0.125, 0.375, 0.0, 0.625, 0.0, 0.625, 0.025, 0.375, 0.025, 0.375, 0.025, 0.625, 0.025, 0.625, 0.05, 0.375, 0.05, 0.375, 0.05, 0.625, 0.05, 0.625, 0.075, 0.375, 0.075, 0.375, 0.075, 0.625, 0.075, 0.625, 0.1, 0.375, 0.1, 0.625, 0.75, 0.625, 0.725, 0.625, 0.725, 0.625, 0.75, 0.625, 0.725, 0.625, 0.7, 0.625, 0.7, 0.625, 0.725, 0.625, 0.7, 0.625, 0.675, 0.625, 0.675, 0.625, 0.7, 0.625, 0.675, 0.625, 0.65, 0.625, 0.65, 0.625, 0.675, 0.625, 0.75, 0.625, 0.725, 0.625, 0.725, 0.625, 0.75, 0.625, 0.725, 0.625, 0.7, 0.625, 0.7, 0.625, 0.725, 0.625, 0.7, 0.625, 0.675, 0.625, 0.675, 0.625, 0.7, 0.625, 0.675, 0.625, 0.65, 0.625, 0.65, 0.625, 0.675, 0.625, 0.8, 0.625, 0.75, 0.625, 0.725, 0.625, 0.765, 0.625, 0.765, 0.625, 0.725, 0.625, 0.7, 0.625, 0.73, 0.625, 0.73, 0.625, 0.7, 0.625, 0.675, 0.625, 0.695, 0.625, 0.695, 0.625, 0.675, 0.625, 0.65, 0.625, 0.66, 0.875, 0.75, 0.875, 0.725, 0.875, 0.725, 0.875, 0.75, 0.875, 0.725, 0.875, 0.7, 0.875, 0.7, 0.875, 0.725, 0.875, 0.7, 0.875, 0.675, 0.875, 0.675, 0.875, 0.7, 0.875, 0.675, 0.875, 0.65, 0.875, 0.65, 0.875, 0.675, 0.625, 0.0, 0.625, 0.025, 0.625, 0.025, 0.625, 0.0, 0.625, 0.025, 0.625, 0.05, 0.625, 0.05, 0.625, 0.025, 0.625, 0.05, 0.625, 0.075, 0.625, 0.075, 0.625, 0.05, 0.625, 0.075, 0.625, 0.1, 0.625, 0.1, 0.625, 0.075, 0.625, 1.0, 0.625, 0.925, 0.875, 0.725, 0.875, 0.75, 0.625, 0.925, 0.625, 0.85, 0.875, 0.7, 0.875, 0.725, 0.625, 0.85, 0.625, 0.775, 0.875, 0.675, 0.875, 0.7, 0.625, 0.775, 0.625, 0.7, 0.875, 0.65, 0.875, 0.675, 0.625, 1.0, 0.625, 0.95, 0.625, 0.885, 0.625, 0.925, 0.625, 0.925, 0.625, 0.885, 0.625, 0.82, 0.625, 0.85, 0.625, 0.85, 0.625, 0.82, 0.625, 0.755, 0.625, 0.775, 0.625, 0.775, 0.625, 0.755, 0.625, 0.69, 0.625, 0.7, 0.625, 0.95, 0.625, 0.9, 0.625, 0.845, 0.625, 0.885, 0.625, 0.885, 0.625, 0.845, 0.625, 0.79, 0.625, 0.82, 0.625, 0.82, 0.625, 0.79, 0.625, 0.735, 0.625, 0.755, 0.625, 0.755, 0.625, 0.735, 0.625, 0.68, 0.625, 0.69, 0.625, 0.9, 0.625, 0.85, 0.625, 0.805, 0.625, 0.845, 0.625, 0.845, 0.625, 0.805, 0.625, 0.76, 0.625, 0.79, 0.625, 0.79, 0.625, 0.76, 0.625, 0.715, 0.625, 0.735, 0.625, 0.735, 0.625, 0.715, 0.625, 0.67, 0.625, 0.68, 0.625, 0.85, 0.625, 0.8, 0.625, 0.765, 0.625, 0.805, 0.625, 0.695, 0.625, 0.66, 0.675, 0.65, 0.675, 0.675, 0.625, 0.73, 0.625, 0.695, 0.675, 0.675, 0.675, 0.7, 0.625, 0.765, 0.625, 0.73, 0.675, 0.7, 0.675, 0.725, 0.625, 0.75, 0.625, 0.725, 0.625, 0.725, 0.625, 0.75, 0.625, 0.725, 0.625, 0.7, 0.625, 0.7, 0.625, 0.725, 0.625, 0.7, 0.625, 0.675, 0.625, 0.675, 0.625, 0.7, 0.625, 0.675, 0.625, 0.65, 0.625, 0.65, 0.625, 0.675, 0.625, 0.75, 0.625, 0.725, 0.625, 0.725, 0.625, 0.75, 0.625, 0.725, 0.625, 0.7, 0.625, 0.7, 0.625, 0.725, 0.625, 0.7, 0.625, 0.675, 0.625, 0.675, 0.625, 0.7, 0.625, 0.675, 0.625, 0.65, 0.625, 0.65, 0.625, 0.675, 0.625, 0.75, 0.625, 0.725, 0.625, 0.725, 0.625, 0.75, 0.625, 0.725, 0.625, 0.7, 0.625, 0.7, 0.625, 0.725, 0.625, 0.7, 0.625, 0.675, 0.625, 0.675, 0.625, 0.7, 0.625, 0.675, 0.625, 0.65, 0.625, 0.65, 0.625, 0.675, 0.625, 0.75, 0.625, 0.725, 0.625, 0.725, 0.625, 0.75, 0.625, 0.725, 0.625, 0.7, 0.625, 0.7, 0.625, 0.725, 0.625, 0.7, 0.625, 0.675, 0.625, 0.675, 0.625, 0.7, 0.625, 0.675, 0.625, 0.65, 0.625, 0.65, 0.625, 0.675, 0.775, 0.625, 0.825, 0.625, 0.825, 0.65, 0.775, 0.65, 0.775, 0.65, 0.825, 0.65, 0.825, 0.675, 0.775, 0.675, 0.775, 0.675, 0.825, 0.675, 0.825, 0.7, 0.775, 0.7, 0.775, 0.7, 0.825, 0.7, 0.825, 0.725, 0.775, 0.725, 0.725, 0.625, 0.775, 0.625, 0.775, 0.65, 0.725, 0.65, 0.725, 0.65, 0.775, 0.65, 0.775, 0.675, 0.725, 0.675, 0.725, 0.675, 0.775, 0.675, 0.775, 0.7, 0.725, 0.7, 0.725, 0.7, 0.775, 0.7, 0.775, 0.725, 0.725, 0.725, 0.675, 0.625, 0.725, 0.625, 0.725, 0.65, 0.675, 0.65, 0.675, 0.65, 0.725, 0.65, 0.725, 0.675, 0.675, 0.675, 0.675, 0.675, 0.725, 0.675, 0.725, 0.7, 0.675, 0.7, 0.675, 0.7, 0.725, 0.7, 0.725, 0.725, 0.675, 0.725, 0.625, 0.625, 0.675, 0.625, 0.675, 0.65, 0.625, 0.65, 0.625, 0.65, 0.675, 0.65, 0.675, 0.675, 0.625, 0.675, 0.625, 0.675, 0.675, 0.675, 0.675, 0.7, 0.625, 0.7, 0.625, 0.7, 0.675, 0.7, 0.675, 0.725, 0.625, 0.725, 0.725, 0.625, 0.675, 0.625, 0.675, 0.65, 0.725, 0.65, 0.625, 0.805, 0.625, 0.765, 0.675, 0.725, 0.725, 0.725, 0.625, 0.76, 0.625, 0.805, 0.725, 0.725, 0.725, 0.7, 0.625, 0.715, 0.625, 0.76, 0.725, 0.7, 0.725, 0.675, 0.775, 0.625, 0.725, 0.625, 0.725, 0.65, 0.775, 0.65, 0.775, 0.65, 0.725, 0.65, 0.725, 0.675, 0.775, 0.675, 0.775, 0.675, 0.725, 0.675, 0.725, 0.7, 0.775, 0.7, 0.775, 0.7, 0.725, 0.7, 0.725, 0.725, 0.775, 0.725, 0.825, 0.625, 0.775, 0.625, 0.775, 0.65, 0.825, 0.65, 0.825, 0.65, 0.775, 0.65, 0.775, 0.675, 0.825, 0.675, 0.825, 0.675, 0.775, 0.675, 0.775, 0.7, 0.825, 0.7, 0.825, 0.7, 0.775, 0.7, 0.775, 0.725, 0.825, 0.725, 0.875, 0.625, 0.825, 0.625, 0.825, 0.65, 0.875, 0.65, 0.875, 0.65, 0.825, 0.65, 0.825, 0.675, 0.875, 0.675, 0.875, 0.675, 0.825, 0.675, 0.825, 0.7, 0.875, 0.7, 0.875, 0.7, 0.825, 0.7, 0.825, 0.725, 0.875, 0.725, 0.625, 0.625, 0.625, 0.65, 0.625, 0.65, 0.625, 0.625, 0.625, 0.65, 0.625, 0.675, 0.625, 0.675, 0.625, 0.65, 0.625, 0.675, 0.625, 0.7, 0.625, 0.7, 0.625, 0.675, 0.625, 0.7, 0.625, 0.725, 0.625, 0.725, 0.625, 0.7, 0.625, 0.625, 0.625, 0.65, 0.625, 0.65, 0.625, 0.625, 0.625, 0.65, 0.625, 0.675, 0.625, 0.675, 0.625, 0.65, 0.625, 0.675, 0.625, 0.7, 0.625, 0.7, 0.625, 0.675, 0.625, 0.7, 0.625, 0.725, 0.625, 0.725, 0.625, 0.7, 0.625, 0.625, 0.625, 0.65, 0.625, 0.65, 0.625, 0.625, 0.625, 0.65, 0.625, 0.675, 0.625, 0.675, 0.625, 0.65, 0.625, 0.675, 0.625, 0.7, 0.625, 0.7, 0.625, 0.675, 0.625, 0.7, 0.625, 0.725, 0.625, 0.725, 0.625, 0.7, 0.625, 0.625, 0.625, 0.65, 0.625, 0.65, 0.625, 0.625, 0.625, 0.65, 0.625, 0.675, 0.625, 0.675, 0.625, 0.65, 0.625, 0.675, 0.625, 0.7, 0.625, 0.7, 0.625, 0.675, 0.625, 0.7, 0.625, 0.725, 0.625, 0.725, 0.625, 0.7, 0.275, 0.625, 0.325, 0.625, 0.325, 0.65, 0.275, 0.65, 0.275, 0.65, 0.325, 0.65, 0.325, 0.675, 0.275, 0.675, 0.275, 0.675, 0.325, 0.675, 0.325, 0.7, 0.275, 0.7, 0.275, 0.7, 0.325, 0.7, 0.325, 0.725, 0.275, 0.725, 0.225, 0.625, 0.275, 0.625, 0.275, 0.65, 0.225, 0.65, 0.225, 0.65, 0.275, 0.65, 0.275, 0.675, 0.225, 0.675, 0.225, 0.675, 0.275, 0.675, 0.275, 0.7, 0.225, 0.7, 0.225, 0.7, 0.275, 0.7, 0.275, 0.725, 0.225, 0.725, 0.175, 0.625, 0.225, 0.625, 0.225, 0.65, 0.175, 0.65, 0.175, 0.65, 0.225, 0.65, 0.225, 0.675, 0.175, 0.675, 0.175, 0.675, 0.225, 0.675, 0.225, 0.7, 0.175, 0.7, 0.175, 0.7, 0.225, 0.7, 0.225, 0.725, 0.175, 0.725, 0.125, 0.625, 0.175, 0.625, 0.175, 0.65, 0.125, 0.65, 0.125, 0.65, 0.175, 0.65, 0.175, 0.675, 0.125, 0.675, 0.125, 0.675, 0.175, 0.675, 0.175, 0.7, 0.125, 0.7, 0.125, 0.7, 0.175, 0.7, 0.175, 0.725, 0.125, 0.725, 0.625, 0.625, 0.625, 0.7, 0.875, 0.65, 0.875, 0.625, 0.625, 0.7, 0.625, 0.775, 0.875, 0.675, 0.875, 0.65, 0.625, 0.775, 0.625, 0.85, 0.875, 0.7, 0.875, 0.675, 0.625, 0.85, 0.625, 0.925, 0.875, 0.725, 0.875, 0.7, 0.875, 0.625, 0.875, 0.65, 0.875, 0.65, 0.875, 0.625, 0.875, 0.65, 0.875, 0.675, 0.875, 0.675, 0.875, 0.65, 0.875, 0.675, 0.875, 0.7, 0.875, 0.7, 0.875, 0.675, 0.875, 0.7, 0.875, 0.725, 0.875, 0.725, 0.875, 0.7, 0.675, 0.625, 0.625, 0.625, 0.625, 0.65, 0.675, 0.65, 0.675, 0.65, 0.625, 0.65, 0.625, 0.675, 0.675, 0.675, 0.675, 0.675, 0.625, 0.675, 0.625, 0.7, 0.675, 0.7, 0.675, 0.7, 0.625, 0.7, 0.625, 0.725, 0.675, 0.725, 0.625, 0.625, 0.625, 0.65, 0.625, 0.65, 0.625, 0.625, 0.625, 0.65, 0.625, 0.675, 0.625, 0.675, 0.625, 0.65, 0.625, 0.675, 0.625, 0.7, 0.625, 0.7, 0.625, 0.675, 0.625, 0.7, 0.625, 0.725, 0.625, 0.725, 0.625, 0.7, 0.625, 0.125, 0.625, 0.1, 0.625, 0.1, 0.625, 0.125, 0.625, 0.1, 0.625, 0.075, 0.625, 0.075, 0.625, 0.1, 0.625, 0.075, 0.625, 0.05, 0.625, 0.05, 0.625, 0.075, 0.625, 0.05, 0.625, 0.025, 0.625, 0.025, 0.625, 0.05, 0.625, 0.125, 0.625, 0.1, 0.625, 0.1, 0.625, 0.125, 0.625, 0.1, 0.625, 0.075, 0.625, 0.075, 0.625, 0.1, 0.625, 0.075, 0.625, 0.05, 0.625, 0.05, 0.625, 0.075, 0.625, 0.05, 0.625, 0.025, 0.625, 0.025, 0.625, 0.05, 0.825, 0.625, 0.875, 0.625, 0.875, 0.65, 0.825, 0.65, 0.825, 0.65, 0.875, 0.65, 0.875, 0.675, 0.825, 0.675, 0.825, 0.675, 0.875, 0.675, 0.875, 0.7, 0.825, 0.7, 0.825, 0.7, 0.875, 0.7, 0.875, 0.725, 0.825, 0.725, 0.325, 0.625, 0.375, 0.625, 0.375, 0.65, 0.325, 0.65, 0.325, 0.65, 0.375, 0.65, 0.375, 0.675, 0.325, 0.675, 0.325, 0.675, 0.375, 0.675, 0.375, 0.7, 0.325, 0.7, 0.325, 0.7, 0.375, 0.7, 0.375, 0.725, 0.325, 0.725, 0.375, 0.625, 0.625, 0.625, 0.625, 0.65, 0.375, 0.65, 0.375, 0.65, 0.625, 0.65, 0.625, 0.675, 0.375, 0.675, 0.375, 0.675, 0.625, 0.675, 0.625, 0.7, 0.375, 0.7, 0.375, 0.7, 0.625, 0.7, 0.625, 0.725, 0.375, 0.725, 0.625, 0.66, 0.625, 0.67, 0.725, 0.65, 0.675, 0.65, 0.625, 0.67, 0.625, 0.715, 0.725, 0.675, 0.725, 0.65, 0.625, 0.695, 0.625, 0.73, 0.625, 0.73, 0.625, 0.695, 0.625, 0.76, 0.625, 0.715, 0.625, 0.715, 0.625, 0.76, 0.625, 0.765, 0.625, 0.805, 0.625, 0.805, 0.625, 0.765, 0.625, 0.66, 0.625, 0.695, 0.625, 0.695, 0.625, 0.66, 0.625, 0.73, 0.625, 0.765, 0.625, 0.765, 0.625, 0.73, 0.625, 0.715, 0.625, 0.67, 0.625, 0.67, 0.625, 0.715, 0.625, 0.67, 0.625, 0.66, 0.625, 0.66, 0.625, 0.67, 0.625, 0.805, 0.625, 0.76, 0.625, 0.76, 0.625, 0.805])
me_cube_001.materials.append(mat_outside)
me_cube_001.materials.append(mat_inner_walls)
me_cube_001.materials.append(mat_floor)
me_cube_001.materials.append(mat_futra)
me_cube_001.update()

# ---- objects
ob_model = bpy.data.objects.new('Model', me_cube_001)

# ---- transforms, parenting, visibility, modifiers, constraints
ob_model.location = (0.0, 0.0, 0.0)

# ---- collection membership
col_collection.objects.link(ob_model)

# ---- scene / render settings (as saved in the file)
scene.frame_start = 1; scene.frame_end = 250; scene.frame_set(1)
scene.render.engine = 'BLENDER_EEVEE_NEXT'
scene.cycles.sampling_pattern = 'TABULATED_SOBOL'
scene.cycles.use_light_tree = False
scene.view_settings.view_transform = 'Filmic'
bpy.context.view_layer.update()

# ---- added for rendering (the .blend has no active camera and no usable light): camera, sun
cam_auto = bpy.data.cameras.new('AutoCamera')
cam_auto.lens = 50.0
cam_auto.sensor_width = 36.0
cam_auto.clip_end = 1000.0
ob_auto_camera = bpy.data.objects.new('AutoCamera', cam_auto)
scene.collection.objects.link(ob_auto_camera)
ob_auto_camera.location = (16.0493, -19.2591, 16.9696)
ob_auto_camera.rotation_euler = (1.09748, -7.21219e-08, 0.694738)
scene.camera = ob_auto_camera
light_auto_sun = bpy.data.lights.new('AutoSun', 'SUN')
light_auto_sun.energy = 3.0
light_auto_sun.angle = 0.0523599
ob_auto_sun = bpy.data.objects.new('AutoSun', light_auto_sun)
scene.collection.objects.link(ob_auto_sun)
ob_auto_sun.rotation_euler = (0.872665, 0.174533, 0.523599)
bpy.context.view_layer.update()
